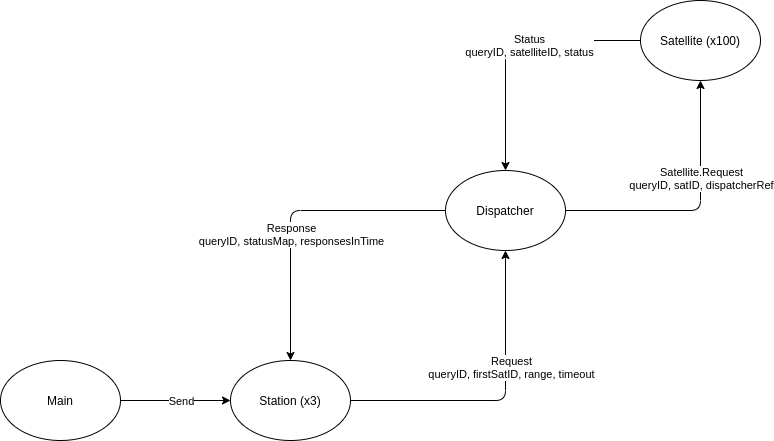

The diagram above was exported from draw.io. Its source (the exported page's mxGraphModel, read from the mxfile embedded in the PNG):
<mxGraphModel dx="1310" dy="777" grid="1" gridSize="10" guides="1" tooltips="1" connect="1" arrows="1" fold="1" page="1" pageScale="1" pageWidth="850" pageHeight="1100" math="0" shadow="0">
  <root>
    <mxCell id="0" />
    <mxCell id="1" parent="0" />
    <mxCell id="52x3Yy_rlIuJAGH5hccE-1" value="Station (x3)" style="ellipse;whiteSpace=wrap;html=1;" vertex="1" parent="1">
      <mxGeometry x="250" y="460" width="120" height="80" as="geometry" />
    </mxCell>
    <mxCell id="52x3Yy_rlIuJAGH5hccE-2" value="Dispatcher" style="ellipse;whiteSpace=wrap;html=1;" vertex="1" parent="1">
      <mxGeometry x="465" y="270" width="120" height="80" as="geometry" />
    </mxCell>
    <mxCell id="52x3Yy_rlIuJAGH5hccE-3" value="Satellite (x100)" style="ellipse;whiteSpace=wrap;html=1;" vertex="1" parent="1">
      <mxGeometry x="660" y="100" width="120" height="80" as="geometry" />
    </mxCell>
    <mxCell id="52x3Yy_rlIuJAGH5hccE-4" value="" style="endArrow=classic;html=1;entryX=0.5;entryY=1;entryDx=0;entryDy=0;exitX=1;exitY=0.5;exitDx=0;exitDy=0;" edge="1" parent="1" source="52x3Yy_rlIuJAGH5hccE-2" target="52x3Yy_rlIuJAGH5hccE-3">
      <mxGeometry width="50" height="50" relative="1" as="geometry">
        <mxPoint x="560" y="370" as="sourcePoint" />
        <mxPoint x="610" y="320" as="targetPoint" />
        <Array as="points">
          <mxPoint x="720" y="310" />
        </Array>
      </mxGeometry>
    </mxCell>
    <mxCell id="52x3Yy_rlIuJAGH5hccE-5" value="Satellite.Request&lt;br&gt;queryID, satID, dispatcherRef" style="edgeLabel;html=1;align=center;verticalAlign=middle;resizable=0;points=[];" vertex="1" connectable="0" parent="52x3Yy_rlIuJAGH5hccE-4">
      <mxGeometry x="0.2679" relative="1" as="geometry">
        <mxPoint as="offset" />
      </mxGeometry>
    </mxCell>
    <mxCell id="52x3Yy_rlIuJAGH5hccE-6" value="" style="endArrow=classic;html=1;entryX=0.5;entryY=0;entryDx=0;entryDy=0;exitX=0;exitY=0.5;exitDx=0;exitDy=0;" edge="1" parent="1" source="52x3Yy_rlIuJAGH5hccE-3" target="52x3Yy_rlIuJAGH5hccE-2">
      <mxGeometry width="50" height="50" relative="1" as="geometry">
        <mxPoint x="560" y="370" as="sourcePoint" />
        <mxPoint x="610" y="320" as="targetPoint" />
        <Array as="points">
          <mxPoint x="525" y="140" />
        </Array>
      </mxGeometry>
    </mxCell>
    <mxCell id="52x3Yy_rlIuJAGH5hccE-7" value="Status&lt;br&gt;queryID, satelliteID, status" style="edgeLabel;html=1;align=center;verticalAlign=middle;resizable=0;points=[];" vertex="1" connectable="0" parent="52x3Yy_rlIuJAGH5hccE-6">
      <mxGeometry x="-0.1547" y="4" relative="1" as="geometry">
        <mxPoint as="offset" />
      </mxGeometry>
    </mxCell>
    <mxCell id="52x3Yy_rlIuJAGH5hccE-8" value="" style="endArrow=classic;html=1;exitX=1;exitY=0.5;exitDx=0;exitDy=0;entryX=0.5;entryY=1;entryDx=0;entryDy=0;" edge="1" parent="1" source="52x3Yy_rlIuJAGH5hccE-1" target="52x3Yy_rlIuJAGH5hccE-2">
      <mxGeometry width="50" height="50" relative="1" as="geometry">
        <mxPoint x="560" y="360" as="sourcePoint" />
        <mxPoint x="610" y="310" as="targetPoint" />
        <Array as="points">
          <mxPoint x="525" y="500" />
        </Array>
      </mxGeometry>
    </mxCell>
    <mxCell id="52x3Yy_rlIuJAGH5hccE-9" value="Request&lt;br&gt;queryID, firstSatID, range, timeout" style="edgeLabel;html=1;align=center;verticalAlign=middle;resizable=0;points=[];" vertex="1" connectable="0" parent="52x3Yy_rlIuJAGH5hccE-8">
      <mxGeometry x="0.2393" y="-5" relative="1" as="geometry">
        <mxPoint as="offset" />
      </mxGeometry>
    </mxCell>
    <mxCell id="52x3Yy_rlIuJAGH5hccE-10" value="" style="endArrow=classic;html=1;exitX=0;exitY=0.5;exitDx=0;exitDy=0;entryX=0.5;entryY=0;entryDx=0;entryDy=0;" edge="1" parent="1" source="52x3Yy_rlIuJAGH5hccE-2" target="52x3Yy_rlIuJAGH5hccE-1">
      <mxGeometry width="50" height="50" relative="1" as="geometry">
        <mxPoint x="560" y="350" as="sourcePoint" />
        <mxPoint x="610" y="300" as="targetPoint" />
        <Array as="points">
          <mxPoint x="310" y="310" />
        </Array>
      </mxGeometry>
    </mxCell>
    <mxCell id="52x3Yy_rlIuJAGH5hccE-11" value="Response&lt;br&gt;queryID, statusMap, responsesInTime" style="edgeLabel;html=1;align=center;verticalAlign=middle;resizable=0;points=[];" vertex="1" connectable="0" parent="52x3Yy_rlIuJAGH5hccE-10">
      <mxGeometry x="0.1672" relative="1" as="geometry">
        <mxPoint as="offset" />
      </mxGeometry>
    </mxCell>
    <mxCell id="52x3Yy_rlIuJAGH5hccE-12" value="Main" style="ellipse;whiteSpace=wrap;html=1;" vertex="1" parent="1">
      <mxGeometry x="20" y="460" width="120" height="80" as="geometry" />
    </mxCell>
    <mxCell id="52x3Yy_rlIuJAGH5hccE-13" value="" style="endArrow=classic;html=1;exitX=1;exitY=0.5;exitDx=0;exitDy=0;entryX=0;entryY=0.5;entryDx=0;entryDy=0;" edge="1" parent="1" source="52x3Yy_rlIuJAGH5hccE-12" target="52x3Yy_rlIuJAGH5hccE-1">
      <mxGeometry width="50" height="50" relative="1" as="geometry">
        <mxPoint x="400" y="500" as="sourcePoint" />
        <mxPoint x="450" y="450" as="targetPoint" />
      </mxGeometry>
    </mxCell>
    <mxCell id="52x3Yy_rlIuJAGH5hccE-14" value="Send" style="edgeLabel;html=1;align=center;verticalAlign=middle;resizable=0;points=[];" vertex="1" connectable="0" parent="52x3Yy_rlIuJAGH5hccE-13">
      <mxGeometry x="0.3636" relative="1" as="geometry">
        <mxPoint x="-15" as="offset" />
      </mxGeometry>
    </mxCell>
  </root>
</mxGraphModel>